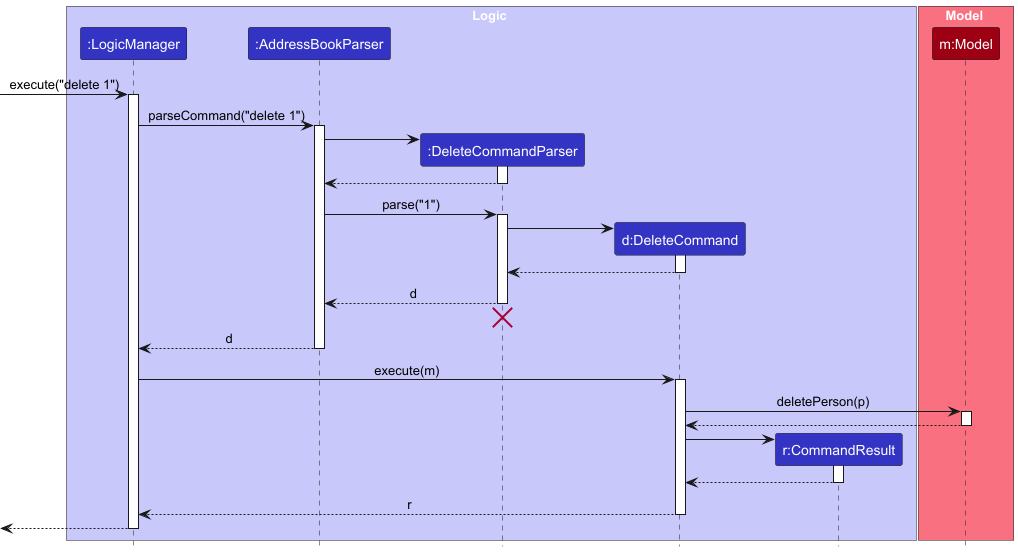

The diagram above was rendered by PlantUML. Its source (embedded in the PNG):
@startuml
!include style.puml
skinparam ArrowFontStyle plain

box Logic LOGIC_COLOR_T1
participant ":LogicManager" as LogicManager LOGIC_COLOR
participant ":AddressBookParser" as AddressBookParser LOGIC_COLOR
participant ":DeleteCommandParser" as DeleteCommandParser LOGIC_COLOR
participant "d:DeleteCommand" as DeleteCommand LOGIC_COLOR
participant "r:CommandResult" as CommandResult LOGIC_COLOR
end box

box Model MODEL_COLOR_T1
participant "m:Model" as Model MODEL_COLOR
end box

[-> LogicManager : execute("delete 1")
activate LogicManager

LogicManager -> AddressBookParser : parseCommand("delete 1")
activate AddressBookParser

create DeleteCommandParser
AddressBookParser -> DeleteCommandParser
activate DeleteCommandParser

DeleteCommandParser --> AddressBookParser
deactivate DeleteCommandParser

AddressBookParser -> DeleteCommandParser : parse("1")
activate DeleteCommandParser

create DeleteCommand
DeleteCommandParser -> DeleteCommand
activate DeleteCommand

DeleteCommand --> DeleteCommandParser :
deactivate DeleteCommand

DeleteCommandParser --> AddressBookParser : d
deactivate DeleteCommandParser
'Hidden arrow to position the destroy marker below the end of the activation bar.
DeleteCommandParser -[hidden]-> AddressBookParser
destroy DeleteCommandParser

AddressBookParser --> LogicManager : d
deactivate AddressBookParser

LogicManager -> DeleteCommand : execute(m)
activate DeleteCommand

DeleteCommand -> Model : deletePerson(p)
activate Model

Model --> DeleteCommand
deactivate Model

create CommandResult
DeleteCommand -> CommandResult
activate CommandResult

CommandResult --> DeleteCommand
deactivate CommandResult

DeleteCommand --> LogicManager : r
deactivate DeleteCommand

[<--LogicManager
deactivate LogicManager
@enduml